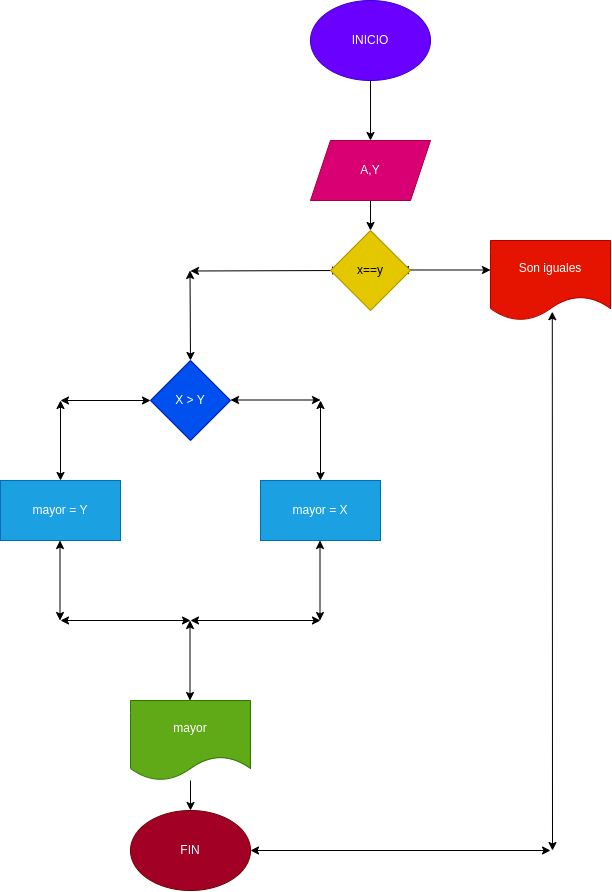

The diagram above was exported from draw.io. Its source (the exported page's mxGraphModel, read from the mxfile embedded in the PNG):
<mxGraphModel dx="645" dy="1197" grid="1" gridSize="10" guides="1" tooltips="1" connect="1" arrows="1" fold="1" page="1" pageScale="1" pageWidth="1169" pageHeight="827" math="0" shadow="0">
  <root>
    <mxCell id="0" />
    <mxCell id="1" parent="0" />
    <mxCell id="4" value="" style="edgeStyle=none;html=1;" parent="1" source="2" target="3" edge="1">
      <mxGeometry relative="1" as="geometry" />
    </mxCell>
    <mxCell id="2" value="INICIO" style="ellipse;whiteSpace=wrap;html=1;fillColor=#6a00ff;fontColor=#ffffff;strokeColor=#3700CC;" parent="1" vertex="1">
      <mxGeometry x="360" y="-90" width="120" height="80" as="geometry" />
    </mxCell>
    <mxCell id="31" value="" style="edgeStyle=none;html=1;" parent="1" source="3" target="30" edge="1">
      <mxGeometry relative="1" as="geometry" />
    </mxCell>
    <mxCell id="3" value="A,Y" style="shape=parallelogram;perimeter=parallelogramPerimeter;whiteSpace=wrap;html=1;fixedSize=1;fillColor=#d80073;fontColor=#ffffff;strokeColor=#A50040;" parent="1" vertex="1">
      <mxGeometry x="360" y="50" width="120" height="60" as="geometry" />
    </mxCell>
    <mxCell id="5" value="X &amp;gt;&amp;nbsp;Y" style="rhombus;whiteSpace=wrap;html=1;fillColor=#0050ef;fontColor=#ffffff;strokeColor=#001DBC;" parent="1" vertex="1">
      <mxGeometry x="200" y="270" width="80" height="80" as="geometry" />
    </mxCell>
    <mxCell id="8" value="" style="endArrow=classic;startArrow=classic;html=1;entryX=0;entryY=0.5;entryDx=0;entryDy=0;" parent="1" target="5" edge="1">
      <mxGeometry width="50" height="50" relative="1" as="geometry">
        <mxPoint x="110" y="310" as="sourcePoint" />
        <mxPoint x="170" y="300" as="targetPoint" />
      </mxGeometry>
    </mxCell>
    <mxCell id="9" value="" style="endArrow=classic;startArrow=classic;html=1;entryX=0;entryY=0.5;entryDx=0;entryDy=0;" parent="1" edge="1">
      <mxGeometry width="50" height="50" relative="1" as="geometry">
        <mxPoint x="280" y="309.5" as="sourcePoint" />
        <mxPoint x="370" y="309.5" as="targetPoint" />
      </mxGeometry>
    </mxCell>
    <mxCell id="10" value="" style="endArrow=classic;startArrow=classic;html=1;" parent="1" edge="1">
      <mxGeometry width="50" height="50" relative="1" as="geometry">
        <mxPoint x="110" y="310" as="sourcePoint" />
        <mxPoint x="110" y="390" as="targetPoint" />
      </mxGeometry>
    </mxCell>
    <mxCell id="11" value="" style="endArrow=classic;startArrow=classic;html=1;" parent="1" target="12" edge="1">
      <mxGeometry width="50" height="50" relative="1" as="geometry">
        <mxPoint x="370" y="310" as="sourcePoint" />
        <mxPoint x="370" y="390" as="targetPoint" />
      </mxGeometry>
    </mxCell>
    <mxCell id="12" value="mayor = X" style="rounded=0;whiteSpace=wrap;html=1;fillColor=#1ba1e2;fontColor=#ffffff;strokeColor=#006EAF;" parent="1" vertex="1">
      <mxGeometry x="310" y="390" width="120" height="60" as="geometry" />
    </mxCell>
    <mxCell id="13" value="mayor = Y" style="rounded=0;whiteSpace=wrap;html=1;fillColor=#1ba1e2;fontColor=#ffffff;strokeColor=#006EAF;" parent="1" vertex="1">
      <mxGeometry x="50" y="390" width="120" height="60" as="geometry" />
    </mxCell>
    <mxCell id="14" value="" style="endArrow=classic;startArrow=classic;html=1;" parent="1" edge="1">
      <mxGeometry width="50" height="50" relative="1" as="geometry">
        <mxPoint x="109.5" y="450" as="sourcePoint" />
        <mxPoint x="109.5" y="530" as="targetPoint" />
      </mxGeometry>
    </mxCell>
    <mxCell id="15" value="" style="endArrow=classic;startArrow=classic;html=1;" parent="1" edge="1">
      <mxGeometry width="50" height="50" relative="1" as="geometry">
        <mxPoint x="369.5" y="450" as="sourcePoint" />
        <mxPoint x="369.5" y="530" as="targetPoint" />
      </mxGeometry>
    </mxCell>
    <mxCell id="17" value="" style="endArrow=classic;startArrow=classic;html=1;" parent="1" edge="1">
      <mxGeometry width="50" height="50" relative="1" as="geometry">
        <mxPoint x="110" y="530" as="sourcePoint" />
        <mxPoint x="240" y="530" as="targetPoint" />
      </mxGeometry>
    </mxCell>
    <mxCell id="18" value="" style="endArrow=classic;startArrow=classic;html=1;" parent="1" edge="1">
      <mxGeometry width="50" height="50" relative="1" as="geometry">
        <mxPoint x="240" y="530" as="sourcePoint" />
        <mxPoint x="370" y="530" as="targetPoint" />
      </mxGeometry>
    </mxCell>
    <mxCell id="20" value="" style="endArrow=classic;startArrow=classic;html=1;" parent="1" edge="1">
      <mxGeometry width="50" height="50" relative="1" as="geometry">
        <mxPoint x="239.5" y="530" as="sourcePoint" />
        <mxPoint x="239.5" y="610" as="targetPoint" />
      </mxGeometry>
    </mxCell>
    <mxCell id="23" value="" style="edgeStyle=none;html=1;" parent="1" source="21" target="22" edge="1">
      <mxGeometry relative="1" as="geometry" />
    </mxCell>
    <mxCell id="21" value="mayor" style="shape=document;whiteSpace=wrap;html=1;boundedLbl=1;fillColor=#60a917;fontColor=#ffffff;strokeColor=#2D7600;" parent="1" vertex="1">
      <mxGeometry x="180" y="610" width="120" height="80" as="geometry" />
    </mxCell>
    <mxCell id="22" value="FIN" style="ellipse;whiteSpace=wrap;html=1;fillColor=#a20025;fontColor=#ffffff;strokeColor=#6F0000;" parent="1" vertex="1">
      <mxGeometry x="180" y="720" width="120" height="80" as="geometry" />
    </mxCell>
    <mxCell id="24" value="" style="endArrow=classic;startArrow=classic;html=1;entryX=0;entryY=0.5;entryDx=0;entryDy=0;" parent="1" edge="1">
      <mxGeometry width="50" height="50" relative="1" as="geometry">
        <mxPoint x="240" y="180.5" as="sourcePoint" />
        <mxPoint x="390" y="180" as="targetPoint" />
      </mxGeometry>
    </mxCell>
    <mxCell id="26" value="" style="endArrow=classic;startArrow=classic;html=1;entryX=0.5;entryY=0;entryDx=0;entryDy=0;" parent="1" target="5" edge="1">
      <mxGeometry width="50" height="50" relative="1" as="geometry">
        <mxPoint x="239.5" y="180" as="sourcePoint" />
        <mxPoint x="239.5" y="260" as="targetPoint" />
      </mxGeometry>
    </mxCell>
    <mxCell id="27" value="" style="endArrow=classic;startArrow=classic;html=1;entryX=0;entryY=0.5;entryDx=0;entryDy=0;" parent="1" edge="1">
      <mxGeometry width="50" height="50" relative="1" as="geometry">
        <mxPoint x="450" y="179.5" as="sourcePoint" />
        <mxPoint x="540" y="179.5" as="targetPoint" />
      </mxGeometry>
    </mxCell>
    <mxCell id="29" value="Son iguales" style="shape=document;whiteSpace=wrap;html=1;boundedLbl=1;fillColor=#e51400;fontColor=#ffffff;strokeColor=#B20000;" parent="1" vertex="1">
      <mxGeometry x="540" y="150" width="120" height="80" as="geometry" />
    </mxCell>
    <mxCell id="30" value="x==y" style="rhombus;whiteSpace=wrap;html=1;fillColor=#e3c800;fontColor=#000000;strokeColor=#B09500;" parent="1" vertex="1">
      <mxGeometry x="380" y="140" width="80" height="80" as="geometry" />
    </mxCell>
    <mxCell id="32" value="" style="endArrow=classic;startArrow=classic;html=1;entryX=0.515;entryY=0.89;entryDx=0;entryDy=0;entryPerimeter=0;" edge="1" parent="1" target="29">
      <mxGeometry width="50" height="50" relative="1" as="geometry">
        <mxPoint x="602" y="760" as="sourcePoint" />
        <mxPoint x="610" y="320" as="targetPoint" />
      </mxGeometry>
    </mxCell>
    <mxCell id="33" value="" style="endArrow=classic;startArrow=classic;html=1;exitX=1;exitY=0.5;exitDx=0;exitDy=0;" edge="1" parent="1" source="22">
      <mxGeometry width="50" height="50" relative="1" as="geometry">
        <mxPoint x="420" y="770" as="sourcePoint" />
        <mxPoint x="600" y="760" as="targetPoint" />
      </mxGeometry>
    </mxCell>
  </root>
</mxGraphModel>